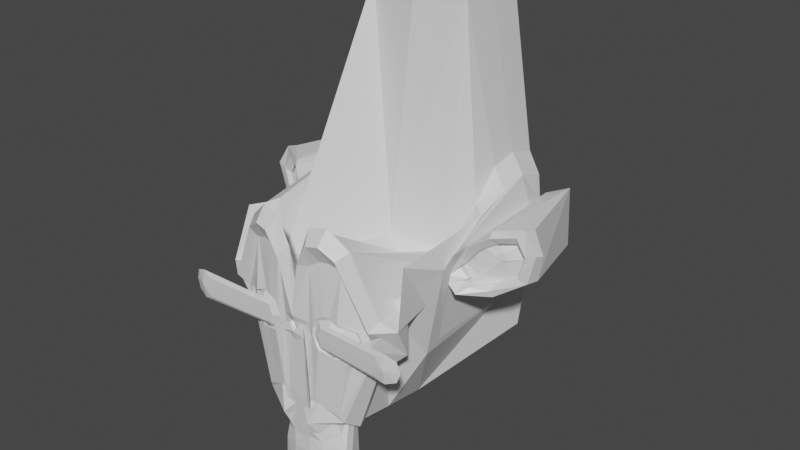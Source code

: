 # Source: Atividade03.blend  (saved by Blender 3.2.14; exported with 4.5.12 LTS)
import bpy
from mathutils import Matrix  # noqa: F401  (used for matrix-valued properties, if any)

bpy.ops.wm.read_factory_settings(use_empty=True)
scene = bpy.context.scene
scene.name = 'Scene'

# ---- collections
col_collection = bpy.data.collections.new('Collection'); scene.collection.children.link(col_collection)

# ---- materials (node trees are filled in below, after node groups)
mat_material = bpy.data.materials.new('Material')
mat_material.alpha_threshold = 0.0
mat_material.use_transparent_shadow = False
mat_material.line_color = (0.0, 0.0, 0.0, 1.0)

# ---- material node trees
mat_material.use_nodes = True; mat_material.node_tree.nodes.clear()
_N = mat_material.node_tree.nodes; _L = mat_material.node_tree.links
n0 = _N.new('ShaderNodeOutputMaterial'); n0.name = 'Material Output'; n0.location = (300, 300)
n1 = _N.new('ShaderNodeBsdfPrincipled'); n1.name = 'Principled BSDF'; n1.location = (10, 300)
n1.distribution = 'GGX'
n1.subsurface_method = 'RANDOM_WALK_SKIN'
n1.inputs[2].default_value = 0.4
n1.inputs[3].default_value = 1.45
n1.inputs[27].default_value = (0.0, 0.0, 0.0, 1.0)
n1.inputs[28].default_value = 1.0
_L.new(n1.outputs[0], n0.inputs[0])
n0.is_active_output = True

# ---- world
world_world = bpy.data.worlds.new('World'); scene.world = world_world
world_world.use_nodes = True; world_world.node_tree.nodes.clear()
_N = world_world.node_tree.nodes; _L = world_world.node_tree.links
n0 = _N.new('ShaderNodeOutputWorld'); n0.name = 'World Output'; n0.location = (300, 300)
n1 = _N.new('ShaderNodeBackground'); n1.name = 'Background'; n1.location = (10, 300)
n1.inputs[0].default_value = (0.05088, 0.05088, 0.05088, 1.0)
_L.new(n1.outputs[0], n0.inputs[0])
n0.is_active_output = True
world_world.color = (0.05088, 0.05088, 0.05088)
world_world.use_sun_shadow = False
world_world.sun_shadow_jitter_overblur = 0.0

# ---- meshes
me_suzanne = bpy.data.meshes.new('Suzanne')
me_suzanne.from_pydata([(0.4375, -0.7656, 0.1641), (-0.4375, -0.7656, 0.1641), (0.5, -0.6875, 0.09375), (-0.5, -0.6875, 0.09375), (0.5469, -0.5781, 0.05469), (-0.5469, -0.5781, 0.05469), (0.3516, -0.6172, -0.02344), (-0.3516, -0.6172, -0.02344), (0.3516, -0.7188, 0.03125), (-0.3516, -0.7188, 0.03125), (0.3516, -0.7812, 0.1328), (-0.3516, -0.7812, 0.1328), (0.2734, -0.7969, 0.1641), (-0.2734, -0.7969, 0.1641), (0.2031, -0.7422, 0.09375), (-0.2031, -0.7422, 0.09375), (0.1562, -0.6484, 0.05469), (-0.1562, -0.6484, 0.05469), (0.07812, -0.6562, 0.2422), (-0.07812, -0.6562, 0.2422), (0.1406, -0.7422, 0.2422), (-0.1406, -0.7422, 0.2422), (0.2422, -0.7969, 0.2422), (-0.2422, -0.7969, 0.2422), (0.2734, -0.7969, 0.3281), (-0.2734, -0.7969, 0.3281), (0.2031, -0.7422, 0.3906), (-0.2031, -0.7422, 0.3906), (0.1562, -0.6484, 0.4375), (-0.1562, -0.6484, 0.4375), (0.3516, -0.6172, 0.5156), (-0.3516, -0.6172, 0.5156), (0.3516, -0.7188, 0.4531), (-0.3516, -0.7188, 0.4531), (0.3516, -0.7812, 0.3594), (-0.3516, -0.7812, 0.3594), (0.4375, -0.7656, 0.3281), (-0.4375, -0.7656, 0.3281), (0.5, -0.6875, 0.3906), (-0.5, -0.6875, 0.3906), (0.5469, -0.5781, 0.4375), (-0.5469, -0.5781, 0.4375), (0.625, -0.5625, 0.2422), (-0.625, -0.5625, 0.2422), (0.5625, -0.6719, 0.2422), (-0.5625, -0.6719, 0.2422), (0.4688, -0.7578, 0.2422), (-0.4688, -0.7578, 0.2422), (1.033, -0.7734, 0.2422), (-1.131, -0.7734, 0.2422), (1.002, -0.7812, 0.3359), (-1.1, -0.7812, 0.3359), (0.9084, -0.8047, 0.375), (-1.006, -0.8047, 0.375), (0.8225, -0.8203, 0.3359), (-0.9202, -0.8203, 0.3359), (0.7834, -0.8203, 0.2422), (-0.8812, -0.8203, 0.2422), (0.8225, -0.8203, 0.1562), (-0.9202, -0.8203, 0.1562), (0.9084, -0.8281, 0.2422), (-1.006, -0.8281, 0.2422), (0.9084, -0.8047, 0.1172), (-1.006, -0.8047, 0.1172), (1.002, -0.7812, 0.1562), (-1.1, -0.7812, 0.1562), (0.0, -0.7422, 0.4297), (0.0, -0.8203, 0.3516), (0.0, -0.759, -1.174), (0.0, -0.7904, -0.4092), (0.0, -0.7814, 0.2177), (0.0, -0.7433, -1.268), (0.0, -0.6016, 0.4062), (0.0, 0.3478, 0.5703), (0.0, 1.465, 2.616), (0.0, 1.77, 0.5625), (0.0, 1.746, 0.07031), (0.0, 0.3516, -0.3828), (0.2031, -0.5871, -0.6816), (-0.2031, -0.5871, -0.6816), (0.3125, -0.5949, -0.9316), (-0.3125, -0.5949, -0.9316), (0.3516, -0.5949, -1.189), (-0.3516, -0.5949, -1.189), (0.3672, -0.5558, -1.385), (-0.3672, -0.5558, -1.385), (0.3281, -0.548, -1.439), (-0.3281, -0.548, -1.439), (0.1797, -0.5793, -1.463), (-0.1797, -0.5793, -1.463), (0.0, -0.6027, -1.479), (0.4375, -0.5558, -0.6348), (-0.4375, -0.5558, -0.6348), (0.6328, -0.5391, -0.03906), (-0.6328, -0.5391, -0.03906), (0.8281, -0.4453, 0.1484), (-0.8281, -0.4453, 0.1484), (0.8594, -0.5938, 0.4297), (-0.8594, -0.5938, 0.4297), (0.7109, -0.625, 0.4844), (-0.7109, -0.625, 0.4844), (0.4922, -0.6875, 1.001), (-0.4922, -0.6875, 1.001), (0.3203, -0.7344, 1.157), (-0.3203, -0.7344, 1.157), (0.1562, -0.7578, 1.118), (-0.1562, -0.7578, 1.118), (0.0625, -0.75, 0.8918), (-0.0625, -0.75, 0.8918), (0.1641, -0.7734, 0.8137), (-0.1641, -0.7734, 0.8137), (0.125, -0.7656, 0.3047), (-0.125, -0.7656, 0.3047), (0.2031, -0.7668, -0.4004), (-0.2031, -0.7668, -0.4004), (0.375, -0.7277, -0.4785), (-0.375, -0.7277, -0.4785), (0.4922, -0.6719, 0.0625), (-0.4922, -0.6719, 0.0625), (0.625, -0.6484, 0.1875), (-0.625, -0.6484, 0.1875), (0.6406, -0.6484, 0.2969), (-0.6406, -0.6484, 0.2969), (0.6016, -0.6641, 0.375), (-0.6016, -0.6641, 0.375), (0.4297, -0.7188, 0.8371), (-0.4297, -0.7188, 0.8371), (0.25, -0.7578, 0.8683), (-0.25, -0.7578, 0.8683), (0.0, -0.759, -1.26), (0.1094, -0.759, -1.213), (-0.1094, -0.759, -1.213), (0.1172, -0.7355, -1.33), (-0.1172, -0.7355, -1.33), (0.0625, -0.7199, -1.377), (-0.0625, -0.7199, -1.377), (0.0, -0.7121, -1.385), (0.0, -0.7345, 0.2099), (0.0, -0.7513, -0.2296), (0.1016, -0.7668, -0.6426), (-0.1016, -0.7668, -0.6426), (0.125, -0.7746, -0.7207), (-0.125, -0.7746, -0.7207), (0.08594, -0.7668, -0.7832), (-0.08594, -0.7668, -0.7832), (0.3984, -0.6965, -0.541), (-0.3984, -0.6965, -0.541), (0.6172, -0.625, 0.05469), (-0.6172, -0.625, 0.05469), (0.7266, -0.6016, 0.2031), (-0.7266, -0.6016, 0.2031), (0.7422, -0.6562, 0.375), (-0.7422, -0.6562, 0.375), (0.6875, -0.7266, 0.4141), (-0.6875, -0.7266, 0.4141), (0.4375, -0.7969, 0.9465), (-0.4375, -0.7969, 0.9465), (0.3125, -0.8359, 1.04), (-0.3125, -0.8359, 1.04), (0.2031, -0.8516, 1.017), (-0.2031, -0.8516, 1.017), (0.1016, -0.8438, 0.8293), (-0.1016, -0.8438, 0.8293), (0.125, -0.8371, -0.5957), (-0.125, -0.8371, -0.5957), (0.2109, -0.7355, -0.9395), (-0.2109, -0.7355, -0.9395), (0.25, -0.7121, -1.197), (-0.25, -0.7121, -1.197), (0.2656, -0.6886, -1.314), (-0.2656, -0.6886, -1.314), (0.2344, -0.6574, -1.408), (-0.2344, -0.6574, -1.408), (0.1641, -0.6574, -1.424), (-0.1641, -0.6574, -1.424), (-0.0007477, -0.6652, -1.439), (0.0, -0.7511, -0.4473), (0.0, -0.7656, 0.2109), (0.3281, -0.7422, 0.8762), (-0.3281, -0.7422, 0.8762), (0.1641, -0.7746, -0.3535), (-0.1641, -0.7746, -0.3535), (0.1328, -0.7578, 0.2109), (-0.1328, -0.7578, 0.2109), (0.1172, -0.759, -1.182), (-0.1172, -0.759, -1.182), (0.07812, -0.7746, -0.9395), (-0.07812, -0.7746, -0.9395), (0.0, -0.7746, -0.9395), (0.0, -0.7668, -0.8223), (0.09375, -0.7904, -0.3624), (-0.09375, -0.7904, -0.3624), (0.1328, -0.806, -0.3155), (-0.1328, -0.806, -0.3155), (0.1094, -0.7904, -0.2217), (-0.1094, -0.7904, -0.2217), (0.03906, -0.7658, 0.2802), (-0.03906, -0.7658, 0.2802), (0.0, -0.8127, 0.2021), (0.04688, -0.797, 0.2568), (-0.04688, -0.797, 0.2568), (0.09375, -0.797, 0.249), (-0.09375, -0.797, 0.249), (0.1094, -0.8127, 0.1787), (-0.1094, -0.8127, 0.1787), (0.07812, -0.7892, 0.1552), (-0.07812, -0.7892, 0.1552), (0.0, -0.7892, 0.1162), (0.2578, -0.5793, -0.8066), (-0.2578, -0.5793, -0.8066), (0.1641, -0.7355, -0.7363), (-0.1641, -0.7355, -0.7363), (0.1797, -0.7355, -0.8066), (-0.1797, -0.7355, -0.8066), (0.2344, -0.5793, -0.7441), (-0.2344, -0.5793, -0.7441), (0.0, -0.7121, -1.369), (0.04688, -0.7121, -1.361), (-0.04688, -0.7121, -1.361), (0.09375, -0.7355, -1.314), (-0.09375, -0.7355, -1.314), (0.09375, -0.7511, -1.236), (-0.09375, -0.7511, -1.236), (0.0, -0.6808, -1.275), (0.09375, -0.6886, -1.244), (-0.09375, -0.6886, -1.244), (0.09375, -0.6652, -1.307), (-0.09375, -0.6652, -1.307), (0.04688, -0.6574, -1.346), (-0.04688, -0.6574, -1.346), (0.0, -0.6574, -1.354), (0.1719, -0.7812, 0.2188), (-0.1719, -0.7812, 0.2188), (0.1875, -0.7734, 0.1562), (-0.1875, -0.7734, 0.1562), (0.3359, -0.7578, 0.4297), (-0.3359, -0.7578, 0.4297), (0.2734, -0.7734, 0.4219), (-0.2734, -0.7734, 0.4219), (0.4219, -0.7734, 0.3984), (-0.4219, -0.7734, 0.3984), (0.5625, -0.6953, 0.3516), (-0.5625, -0.6953, 0.3516), (0.5859, -0.6875, 0.2891), (-0.5859, -0.6875, 0.2891), (0.5781, -0.6797, 0.1953), (-0.5781, -0.6797, 0.1953), (0.4766, -0.7188, 0.1016), (-0.4766, -0.7188, 0.1016), (0.375, -0.7422, 0.0625), (-0.375, -0.7422, 0.0625), (0.2266, -0.7812, 0.1094), (-0.2266, -0.7812, 0.1094), (0.1797, -0.7812, 0.2969), (-0.1797, -0.7812, 0.2969), (0.2109, -0.7812, 0.375), (-0.2109, -0.7812, 0.375), (0.2344, -0.7578, 0.3594), (-0.2344, -0.7578, 0.3594), (0.1953, -0.7578, 0.2969), (-0.1953, -0.7578, 0.2969), (0.2422, -0.7578, 0.125), (-0.2422, -0.7578, 0.125), (0.375, -0.7266, 0.08594), (-0.375, -0.7266, 0.08594), (0.4609, -0.7031, 0.1172), (-0.4609, -0.7031, 0.1172), (0.5469, -0.6719, 0.2109), (-0.5469, -0.6719, 0.2109), (0.5547, -0.6719, 0.2812), (-0.5547, -0.6719, 0.2812), (0.5312, -0.6797, 0.3359), (-0.5312, -0.6797, 0.3359), (0.4141, -0.75, 0.3906), (-0.4141, -0.75, 0.3906), (0.2812, -0.7656, 0.3984), (-0.2812, -0.7656, 0.3984), (0.3359, -0.75, 0.4062), (-0.3359, -0.75, 0.4062), (0.2031, -0.75, 0.1719), (-0.2031, -0.75, 0.1719), (0.1953, -0.75, 0.2266), (-0.1953, -0.75, 0.2266), (0.1094, 0.3088, 0.4609), (-0.1094, -0.6094, 0.4609), (0.1953, -0.6172, 0.6641), (-0.1953, -0.6172, 0.6641), (0.3359, -0.5938, 0.6875), (-0.3359, -0.5938, 0.6875), (0.4844, 0.3634, 0.5547), (-0.4844, -0.5547, 0.5547), (0.6797, 0.4259, 0.4531), (-0.6797, -0.4922, 0.4531), (0.7969, -0.4609, 0.885), (-0.7969, -0.4609, 0.8938), (0.7734, -0.375, 0.6428), (-0.7734, -0.375, 0.6517), (0.6016, -0.4141, 0.4787), (-0.6016, -0.4141, 0.4876), (0.4375, -0.4933, -0.5879), (-0.4375, -0.4933, -0.5879), (0.0, 0.6291, 2.616), (0.0, 0.9963, 2.702), (0.0, 0.6719, -0.1953), (0.0, -0.1875, -0.4609), (0.0, -0.4609, -0.9766), (0.0, -0.3438, -0.8047), (0.0, -0.3203, -0.5703), (0.0, -0.2812, -0.4844), (0.8516, -0.05469, 0.7131), (-0.8516, -0.05469, 0.722), (0.8594, 0.04688, 0.7991), (-0.8594, 0.04688, 0.8079), (0.7734, 1.356, 0.7444), (-0.7734, 1.356, 0.7532), (0.4609, 1.621, 0.4375), (-0.4609, 1.621, 0.4375), (0.7344, -0.09489, -0.06228), (-0.7344, -0.07031, 0.4407), (0.5938, 1.058, -0.1404), (-0.5938, 0.1641, 0.3626), (0.6406, 1.323, -0.502), (-0.6406, 1.348, 0.4798), (0.3359, 1.582, 0.05469), (-0.3359, 1.582, 0.05469), (0.2344, -0.4062, -0.3516), (-0.2344, -0.4308, -0.8457), (0.1797, -0.2578, -0.4141), (-0.1797, -0.2578, -0.4141), (0.2891, -0.4074, -1.205), (-0.2891, -0.4074, -1.205), (0.25, -0.3906, -0.5), (-0.25, -0.4152, -0.9941), (0.3281, -0.423, -1.408), (-0.3281, -0.3984, -0.9141), (0.1406, -0.3672, -0.7578), (-0.1406, -0.3672, -0.7578), (0.125, -0.3594, -0.5391), (-0.125, -0.3594, -0.5391), (0.1641, -0.4621, -1.439), (-0.1641, -0.4375, -0.9453), (0.2188, -0.4543, -0.7754), (-0.2188, -0.4543, -0.7754), (0.2109, -0.4933, -0.7207), (-0.2109, -0.4933, -0.7207), (0.2031, -0.5246, -0.666), (-0.2031, -0.5246, -0.666), (0.2109, -0.1886, -0.8848), (-0.2109, -0.1886, -0.8848), (0.2969, 0.241, -0.8066), (-0.2969, 0.241, -0.8066), (0.3438, 0.5391, -0.1484), (-0.3438, 0.5391, -0.1484), (0.4531, 1.301, 2.584), (-0.4531, 1.301, 2.584), (0.4531, 0.9884, 2.647), (-0.4531, 0.9884, 2.647), (0.4531, 0.6838, 2.569), (-0.4531, 0.6838, 2.569), (0.4609, 0.4884, 0.5234), (-0.4609, -0.4297, 0.5234), (0.7266, 0.5822, 0.885), (-0.7266, -0.3359, 0.8938), (0.6328, 0.6369, 0.9319), (-0.6328, -0.2812, 0.9407), (0.6406, 0.8634, 1.182), (-0.6406, 0.8634, 1.191), (0.7969, 0.7931, 1.041), (-0.7969, 0.7931, 1.05), (0.7969, 1.035, 1.096), (-0.7969, 1.035, 1.105), (0.6406, 1.113, 1.229), (-0.6406, 1.113, 1.238), (0.6406, 1.363, 1.158), (-0.6406, 1.363, 1.167), (0.7969, 1.278, 1.018), (-0.7969, 1.278, 1.027), (0.6172, 1.504, 0.3281), (-0.6172, 1.504, 0.3281), (0.4844, 1.44, -0.4707), (-0.4844, 1.465, 0.02344), (0.8203, 1.121, 0.8069), (-0.8203, 1.121, 0.8157), (0.4062, -0.173, -0.666), (-0.4062, -0.173, -0.666), (0.4297, 0.1864, -0.6895), (-0.4297, 0.1864, -0.6895), (0.8906, 1.153, 0.885), (-0.8906, 1.153, 0.8938), (0.7734, 1.043, 0.3381), (-0.7734, 0.125, 0.347), (1.039, 0.3281, 0.3772), (-1.039, 0.3281, 0.386), (1.281, 0.4297, 0.5334), (-1.281, 0.4297, 0.5423), (1.352, 0.4219, 0.7991), (-1.352, 0.4219, 0.8079), (1.234, 0.4219, 0.9866), (-1.234, 0.4219, 0.9954), (1.023, 0.3125, 0.9553), (-1.023, 0.3125, 0.9642), (1.016, 0.2891, 0.8928), (-1.016, 0.2891, 0.9017), (1.188, 0.3906, 0.9162), (-1.188, 0.3906, 0.9251), (1.266, 0.4062, 0.7678), (-1.266, 0.4062, 0.7767), (1.211, 0.4062, 0.5569), (-1.211, 0.4062, 0.5657), (1.031, 0.3047, 0.4397), (-1.031, 0.3047, 0.4485), (0.8281, 0.1328, 0.4084), (-0.8281, 0.1328, 0.4173), (0.9219, 0.2188, 0.8381), (-0.9219, 0.2188, 0.847), (0.9453, 0.2891, 0.7834), (-0.9453, 0.2891, 0.7923), (0.8828, 0.2109, 0.4553), (-0.8828, 0.2109, 0.4642), (1.039, 0.3672, 0.4787), (-1.039, 0.3672, 0.4876), (1.188, 0.4453, 0.5725), (-1.188, 0.4453, 0.5813), (1.234, 0.4453, 0.7287), (-1.234, 0.4453, 0.7376), (1.172, 0.4375, 0.8381), (-1.172, 0.4375, 0.847), (1.023, 0.3594, 0.8225), (-1.023, 0.3594, 0.8313), (0.8438, 0.2109, 0.7678), (-0.8438, 0.2109, 0.7767), (0.8359, 0.2734, 0.6506), (-0.8359, 0.2734, 0.6595), (0.7578, 0.2734, 0.5725), (-0.7578, 0.2734, 0.5813), (0.8203, 0.2734, 0.5647), (-0.8203, 0.2734, 0.5735), (0.8438, 0.2734, 0.4944), (-0.8438, 0.2734, 0.5032), (0.8125, 0.2734, 0.4631), (-0.8125, 0.2734, 0.472), (0.7266, 0.07031, 0.0), (-0.7266, 0.07031, 0.4876), (0.7188, 0.1719, 0.4553), (-0.7188, 0.1719, 0.4642), (0.7188, 0.1875, 0.5178), (-0.7188, 0.1875, 0.5267), (0.7969, 0.2109, 0.6819), (-0.7969, 0.2109, 0.6907), (0.8906, 0.2656, 0.7209), (-0.8906, 0.2656, 0.7298), (0.8906, 0.3203, 0.7131), (-0.8906, 0.3203, 0.722), (0.8125, 0.3203, 0.4631), (-0.8125, 0.3203, 0.472), (0.8516, 0.3203, 0.4944), (-0.8516, 0.3203, 0.5032), (0.8281, 0.3203, 0.5569), (-0.8281, 0.3203, 0.5657), (0.7656, 0.3203, 0.5725), (-0.7656, 0.3203, 0.5813), (0.8438, 0.3203, 0.6506), (-0.8438, 0.3203, 0.6595), (1.039, 0.4141, 0.8069), (-1.039, 0.4141, 0.8157), (1.188, 0.4844, 0.8225), (-1.188, 0.4844, 0.8313), (1.258, 0.4922, 0.7209), (-1.258, 0.4922, 0.7298), (1.211, 0.4844, 0.5647), (-1.211, 0.4844, 0.5735), (1.047, 0.4219, 0.4787), (-1.047, 0.4219, 0.4876), (0.8828, 0.2656, 0.4631), (-0.8828, 0.2656, 0.472), (0.9531, 0.3438, 0.7678), (-0.9531, 0.3438, 0.7767), (0.8906, 0.3281, 0.5881), (-0.8906, 0.3281, 0.597), (0.9375, 0.3359, 0.5412), (-0.9375, 0.3359, 0.5501), (1.0, 0.3672, 0.6037), (-1.0, 0.3672, 0.6126), (0.9609, 0.3516, 0.6506), (-0.9609, 0.3516, 0.6595), (1.016, 0.375, 0.7131), (-1.016, 0.375, 0.722), (1.055, 0.3828, 0.6662), (-1.055, 0.3828, 0.6751), (1.109, 0.3906, 0.6897), (-1.109, 0.3906, 0.6985), (1.086, 0.3906, 0.7522), (-1.086, 0.3906, 0.761), (1.023, 1.403, 0.9162), (-1.023, 1.403, 0.9251), (1.25, 0.5469, 0.9475), (-1.25, 0.5469, 0.9563), (1.367, 0.5, 0.7756), (-1.367, 0.5, 0.7845), (1.312, 0.5312, 0.5334), (-1.312, 0.5312, 0.5423), (1.039, 1.41, 0.3928), (-1.039, 1.41, 0.4017), (0.7891, 1.246, 0.3537), (-0.7891, 1.246, 0.3626), (0.8594, 1.301, 0.8616), (-0.8594, 1.301, 0.8704)], [], [(46, 0, 2, 44), (3, 1, 47, 45), (44, 2, 4, 42), (5, 3, 45, 43), (2, 8, 6, 4), (7, 9, 3, 5), (0, 10, 8, 2), (9, 11, 1, 3), (10, 12, 14, 8), (15, 13, 11, 9), (8, 14, 16, 6), (17, 15, 9, 7), (14, 20, 18, 16), (19, 21, 15, 17), (12, 22, 20, 14), (21, 23, 13, 15), (22, 24, 26, 20), (27, 25, 23, 21), (20, 26, 28, 18), (29, 27, 21, 19), (26, 32, 30, 28), (31, 33, 27, 29), (24, 34, 32, 26), (33, 35, 25, 27), (34, 36, 38, 32), (39, 37, 35, 33), (32, 38, 40, 30), (41, 39, 33, 31), (38, 44, 42, 40), (43, 45, 39, 41), (36, 46, 44, 38), (45, 47, 37, 39), (46, 36, 50, 48), (51, 37, 47, 49), (36, 34, 52, 50), (53, 35, 37, 51), (34, 24, 54, 52), (55, 25, 35, 53), (24, 22, 56, 54), (57, 23, 25, 55), (22, 12, 58, 56), (59, 13, 23, 57), (12, 10, 62, 58), (63, 11, 13, 59), (10, 0, 64, 62), (65, 1, 11, 63), (0, 46, 48, 64), (49, 47, 1, 65), (60, 64, 48), (49, 65, 61), (62, 64, 60), (61, 65, 63), (60, 58, 62), (63, 59, 61), (60, 56, 58), (59, 57, 61), (60, 54, 56), (57, 55, 61), (60, 52, 54), (55, 53, 61), (60, 50, 52), (53, 51, 61), (60, 48, 50), (51, 49, 61), (88, 173, 175, 90), (175, 174, 89, 90), (86, 171, 173, 88), (174, 172, 87, 89), (84, 169, 171, 86), (172, 170, 85, 87), (82, 167, 169, 84), (170, 168, 83, 85), (80, 165, 167, 82), (168, 166, 81, 83), (78, 91, 145, 163), (146, 92, 79, 164), (91, 93, 147, 145), (148, 94, 92, 146), (93, 95, 149, 147), (150, 96, 94, 148), (95, 97, 151, 149), (152, 98, 96, 150), (97, 99, 153, 151), (154, 100, 98, 152), (99, 101, 155, 153), (156, 102, 100, 154), (101, 103, 157, 155), (158, 104, 102, 156), (103, 105, 159, 157), (160, 106, 104, 158), (105, 107, 161, 159), (162, 108, 106, 160), (107, 66, 67, 161), (67, 66, 108, 162), (109, 127, 159, 161), (160, 128, 110, 162), (127, 178, 157, 159), (158, 179, 128, 160), (125, 155, 157, 178), (158, 156, 126, 179), (123, 153, 155, 125), (156, 154, 124, 126), (121, 151, 153, 123), (154, 152, 122, 124), (119, 149, 151, 121), (152, 150, 120, 122), (117, 147, 149, 119), (150, 148, 118, 120), (115, 145, 147, 117), (148, 146, 116, 118), (113, 163, 145, 115), (146, 164, 114, 116), (113, 180, 176, 163), (176, 181, 114, 164), (109, 161, 67, 111), (67, 162, 110, 112), (111, 67, 177, 182), (177, 67, 112, 183), (176, 180, 182, 177), (183, 181, 176, 177), (134, 136, 175, 173), (175, 136, 135, 174), (132, 134, 173, 171), (174, 135, 133, 172), (130, 132, 171, 169), (172, 133, 131, 170), (165, 186, 184, 167), (185, 187, 166, 168), (130, 169, 167, 184), (168, 170, 131, 185), (143, 189, 188, 186), (188, 189, 144, 187), (184, 186, 188, 68), (188, 187, 185, 68), (129, 130, 184, 68), (185, 131, 129, 68), (141, 192, 190, 143), (191, 193, 142, 144), (139, 194, 192, 141), (193, 195, 140, 142), (138, 196, 194, 139), (195, 197, 138, 140), (137, 70, 196, 138), (197, 70, 137, 138), (189, 143, 190, 69), (191, 144, 189, 69), (69, 190, 205, 207), (206, 191, 69, 207), (70, 198, 199, 196), (200, 198, 70, 197), (196, 199, 201, 194), (202, 200, 197, 195), (194, 201, 203, 192), (204, 202, 195, 193), (192, 203, 205, 190), (206, 204, 193, 191), (198, 203, 201, 199), (202, 204, 198, 200), (198, 207, 205, 203), (206, 207, 198, 204), (138, 139, 163, 176), (164, 140, 138, 176), (139, 141, 210, 163), (211, 142, 140, 164), (141, 143, 212, 210), (213, 144, 142, 211), (143, 186, 165, 212), (166, 187, 144, 213), (80, 208, 212, 165), (213, 209, 81, 166), (208, 214, 210, 212), (211, 215, 209, 213), (78, 163, 210, 214), (211, 164, 79, 215), (130, 129, 71, 221), (71, 129, 131, 222), (132, 130, 221, 219), (222, 131, 133, 220), (134, 132, 219, 217), (220, 133, 135, 218), (136, 134, 217, 216), (218, 135, 136, 216), (216, 217, 228, 230), (229, 218, 216, 230), (217, 219, 226, 228), (227, 220, 218, 229), (219, 221, 224, 226), (225, 222, 220, 227), (221, 71, 223, 224), (223, 71, 222, 225), (223, 230, 228, 224), (229, 230, 223, 225), (224, 228, 226), (227, 229, 225), (182, 180, 233, 231), (234, 181, 183, 232), (111, 182, 231, 253), (232, 183, 112, 254), (109, 111, 253, 255), (254, 112, 110, 256), (180, 113, 251, 233), (252, 114, 181, 234), (113, 115, 249, 251), (250, 116, 114, 252), (115, 117, 247, 249), (248, 118, 116, 250), (117, 119, 245, 247), (246, 120, 118, 248), (119, 121, 243, 245), (244, 122, 120, 246), (121, 123, 241, 243), (242, 124, 122, 244), (123, 125, 239, 241), (240, 126, 124, 242), (125, 178, 235, 239), (236, 179, 126, 240), (178, 127, 237, 235), (238, 128, 179, 236), (127, 109, 255, 237), (256, 110, 128, 238), (237, 255, 257, 275), (258, 256, 238, 276), (235, 237, 275, 277), (276, 238, 236, 278), (239, 235, 277, 273), (278, 236, 240, 274), (241, 239, 273, 271), (274, 240, 242, 272), (243, 241, 271, 269), (272, 242, 244, 270), (245, 243, 269, 267), (270, 244, 246, 268), (247, 245, 267, 265), (268, 246, 248, 266), (249, 247, 265, 263), (266, 248, 250, 264), (251, 249, 263, 261), (264, 250, 252, 262), (233, 251, 261, 279), (262, 252, 234, 280), (255, 253, 259, 257), (260, 254, 256, 258), (253, 231, 281, 259), (282, 232, 254, 260), (231, 233, 279, 281), (280, 234, 232, 282), (66, 107, 283, 72), (284, 108, 66, 72), (107, 105, 285, 283), (286, 106, 108, 284), (105, 103, 287, 285), (288, 104, 106, 286), (103, 101, 289, 287), (290, 102, 104, 288), (101, 99, 291, 289), (292, 100, 102, 290), (99, 97, 293, 291), (294, 98, 100, 292), (97, 95, 295, 293), (296, 96, 98, 294), (95, 93, 297, 295), (298, 94, 96, 296), (93, 91, 299, 297), (300, 92, 94, 298), (307, 308, 327, 337), (328, 308, 307, 338), (306, 307, 337, 335), (338, 307, 306, 336), (305, 306, 335, 339), (336, 306, 305, 340), (88, 90, 305, 339), (305, 90, 89, 340), (86, 88, 339, 333), (340, 89, 87, 334), (84, 86, 333, 329), (334, 87, 85, 330), (82, 84, 329, 331), (330, 85, 83, 332), (329, 335, 337, 331), (338, 336, 330, 332), (329, 333, 339, 335), (340, 334, 330, 336), (325, 331, 337, 327), (338, 332, 326, 328), (80, 82, 331, 325), (332, 83, 81, 326), (208, 341, 343, 214), (344, 342, 209, 215), (80, 325, 341, 208), (342, 326, 81, 209), (78, 214, 343, 345), (344, 215, 79, 346), (78, 345, 299, 91), (300, 346, 79, 92), (76, 323, 351, 303), (352, 324, 76, 303), (303, 351, 349, 77), (350, 352, 303, 77), (77, 349, 347, 304), (348, 350, 77, 304), (304, 347, 327, 308), (328, 348, 304, 308), (325, 327, 347, 341), (348, 328, 326, 342), (295, 297, 317, 309), (318, 298, 296, 310), (75, 315, 323, 76), (324, 316, 75, 76), (301, 357, 355, 302), (356, 358, 301, 302), (302, 355, 353, 74), (354, 356, 302, 74), (74, 353, 315, 75), (316, 354, 74, 75), (291, 293, 361, 363), (362, 294, 292, 364), (363, 361, 367, 365), (368, 362, 364, 366), (365, 367, 369, 371), (370, 368, 366, 372), (371, 369, 375, 373), (376, 370, 372, 374), (313, 377, 373, 375), (374, 378, 314, 376), (315, 353, 373, 377), (374, 354, 316, 378), (353, 355, 371, 373), (372, 356, 354, 374), (355, 357, 365, 371), (366, 358, 356, 372), (357, 359, 363, 365), (364, 360, 358, 366), (289, 291, 363, 359), (364, 292, 290, 360), (73, 359, 357, 301), (358, 360, 73, 301), (283, 285, 287, 289), (288, 286, 284, 290), (283, 289, 359, 73), (360, 290, 284, 73), (72, 283, 73), (73, 284, 72), (293, 295, 309, 361), (310, 296, 294, 362), (309, 311, 367, 361), (368, 312, 310, 362), (311, 381, 369, 367), (370, 382, 312, 368), (313, 375, 369, 381), (370, 376, 314, 382), (347, 349, 385, 383), (386, 350, 348, 384), (317, 383, 385, 319), (386, 384, 318, 320), (297, 299, 383, 317), (384, 300, 298, 318), (299, 343, 341, 383), (342, 344, 300, 384), (341, 347, 383), (384, 348, 342), (299, 345, 343), (344, 346, 300), (313, 321, 379, 377), (380, 322, 314, 378), (315, 377, 379, 323), (380, 378, 316, 324), (319, 385, 379, 321), (380, 386, 320, 322), (349, 351, 379, 385), (380, 352, 350, 386), (323, 379, 351), (352, 380, 324), (399, 387, 413, 401), (414, 388, 400, 402), (399, 401, 403, 397), (404, 402, 400, 398), (397, 403, 405, 395), (406, 404, 398, 396), (395, 405, 407, 393), (408, 406, 396, 394), (393, 407, 409, 391), (410, 408, 394, 392), (391, 409, 411, 389), (412, 410, 392, 390), (409, 419, 417, 411), (418, 420, 410, 412), (407, 421, 419, 409), (420, 422, 408, 410), (405, 423, 421, 407), (422, 424, 406, 408), (403, 425, 423, 405), (424, 426, 404, 406), (401, 427, 425, 403), (426, 428, 402, 404), (401, 413, 415, 427), (416, 414, 402, 428), (317, 319, 443, 441), (444, 320, 318, 442), (319, 389, 411, 443), (412, 390, 320, 444), (309, 317, 441, 311), (442, 318, 310, 312), (381, 429, 413, 387), (414, 430, 382, 388), (411, 417, 439, 443), (440, 418, 412, 444), (437, 445, 443, 439), (444, 446, 438, 440), (433, 445, 437, 435), (438, 446, 434, 436), (431, 447, 445, 433), (446, 448, 432, 434), (429, 447, 431, 449), (432, 448, 430, 450), (413, 429, 449, 415), (450, 430, 414, 416), (311, 447, 429, 381), (430, 448, 312, 382), (311, 441, 445, 447), (446, 442, 312, 448), (441, 443, 445), (446, 444, 442), (415, 449, 451, 475), (452, 450, 416, 476), (449, 431, 461, 451), (462, 432, 450, 452), (431, 433, 459, 461), (460, 434, 432, 462), (433, 435, 457, 459), (458, 436, 434, 460), (435, 437, 455, 457), (456, 438, 436, 458), (437, 439, 453, 455), (454, 440, 438, 456), (439, 417, 473, 453), (474, 418, 440, 454), (427, 415, 475, 463), (476, 416, 428, 464), (425, 427, 463, 465), (464, 428, 426, 466), (423, 425, 465, 467), (466, 426, 424, 468), (421, 423, 467, 469), (468, 424, 422, 470), (419, 421, 469, 471), (470, 422, 420, 472), (417, 419, 471, 473), (472, 420, 418, 474), (457, 455, 479, 477), (480, 456, 458, 478), (477, 479, 481, 483), (482, 480, 478, 484), (483, 481, 487, 485), (488, 482, 484, 486), (485, 487, 489, 491), (490, 488, 486, 492), (463, 475, 485, 491), (486, 476, 464, 492), (451, 483, 485, 475), (486, 484, 452, 476), (451, 461, 477, 483), (478, 462, 452, 484), (457, 477, 461, 459), (462, 478, 458, 460), (453, 473, 479, 455), (480, 474, 454, 456), (471, 481, 479, 473), (480, 482, 472, 474), (469, 487, 481, 471), (482, 488, 470, 472), (467, 489, 487, 469), (488, 490, 468, 470), (465, 491, 489, 467), (490, 492, 466, 468), (463, 491, 465), (466, 492, 464), (391, 389, 503, 501), (504, 390, 392, 502), (393, 391, 501, 499), (502, 392, 394, 500), (395, 393, 499, 497), (500, 394, 396, 498), (397, 395, 497, 495), (498, 396, 398, 496), (399, 397, 495, 493), (496, 398, 400, 494), (387, 399, 493, 505), (494, 400, 388, 506), (493, 501, 503, 505), (504, 502, 494, 506), (493, 495, 499, 501), (500, 496, 494, 502), (495, 497, 499), (500, 498, 496), (313, 381, 387, 505), (388, 382, 314, 506), (313, 505, 503, 321), (504, 506, 314, 322), (319, 321, 503, 389), (504, 322, 320, 390)])
_uv = me_suzanne.uv_layers.new(name='Mapa UV')
_uv.uv.foreach_set('vector', [0.891, 0.5901, 0.8706, 0.5896, 0.8601, 0.5601, 0.9046, 0.5594, 0.8562, 0.8505, 0.8681, 0.8215, 0.8884, 0.822, 0.9006, 0.8532, 0.9046, 0.5594, 0.8601, 0.5601, 0.853, 0.5216, 0.9202, 0.5245, 0.8475, 0.8887, 0.8562, 0.8505, 0.9006, 0.8532, 0.9147, 0.8887, 0.8601, 0.5601, 0.8289, 0.5908, 0.7985, 0.5695, 0.853, 0.5216, 0.7951, 0.8384, 0.8264, 0.8185, 0.8562, 0.8505, 0.8475, 0.8887, 0.8706, 0.5896, 0.8544, 0.6048, 0.8289, 0.5908, 0.8601, 0.5601, 0.8264, 0.8185, 0.8525, 0.8057, 0.8681, 0.8215, 0.8562, 0.8505, 0.8544, 0.6048, 0.8541, 0.6255, 0.8282, 0.6334, 0.8289, 0.5908, 0.8276, 0.776, 0.8532, 0.785, 0.8525, 0.8057, 0.8264, 0.8185, 0.8289, 0.5908, 0.8282, 0.6334, 0.791, 0.6454, 0.7985, 0.5695, 0.791, 0.7622, 0.8276, 0.776, 0.8264, 0.8185, 0.7951, 0.8384, 0.8282, 0.6334, 0.8552, 0.6685, 0.8424, 0.7025, 0.791, 0.6454, 0.8448, 0.7075, 0.8561, 0.742, 0.8276, 0.776, 0.791, 0.7622, 0.8541, 0.6255, 0.8675, 0.6423, 0.8552, 0.6685, 0.8282, 0.6334, 0.8561, 0.742, 0.8673, 0.7688, 0.8532, 0.785, 0.8276, 0.776, 0.8675, 0.6423, 0.8905, 0.6419, 0.9004, 0.667, 0.8552, 0.6685, 0.9012, 0.7456, 0.8902, 0.7702, 0.8673, 0.7688, 0.8561, 0.742, 0.8552, 0.6685, 0.9004, 0.667, 0.9189, 0.6997, 0.8424, 0.7025, 0.9212, 0.7137, 0.9012, 0.7456, 0.8561, 0.742, 0.8448, 0.7075, 0.9004, 0.667, 0.9319, 0.6368, 0.9684, 0.6453, 0.9189, 0.6997, 0.9682, 0.7702, 0.9314, 0.7771, 0.9012, 0.7456, 0.9212, 0.7137, 0.8905, 0.6419, 0.9059, 0.6279, 0.9319, 0.6368, 0.9004, 0.667, 0.9314, 0.7771, 0.905, 0.7849, 0.8902, 0.7702, 0.9012, 0.7456, 0.9059, 0.6279, 0.9062, 0.6057, 0.9337, 0.593, 0.9319, 0.6368, 0.9312, 0.8209, 0.9044, 0.807, 0.905, 0.7849, 0.9314, 0.7771, 0.9319, 0.6368, 0.9337, 0.593, 0.9684, 0.5738, 0.9684, 0.6453, 0.965, 0.8417, 0.9312, 0.8209, 0.9314, 0.7771, 0.9682, 0.7702, 0.9337, 0.593, 0.9046, 0.5594, 0.9202, 0.5245, 0.9684, 0.5738, 0.9147, 0.8887, 0.9006, 0.8532, 0.9312, 0.8209, 0.965, 0.8417, 0.9062, 0.6057, 0.891, 0.5901, 0.9046, 0.5594, 0.9337, 0.593, 0.9006, 0.8532, 0.8884, 0.822, 0.9044, 0.807, 0.9312, 0.8209, 0.891, 0.5901, 0.9062, 0.6057, 0.9024, 0.6079, 0.8896, 0.5933, 0.9006, 0.8047, 0.9044, 0.807, 0.8884, 0.822, 0.8872, 0.8187, 0.9062, 0.6057, 0.9059, 0.6279, 0.8998, 0.6263, 0.9024, 0.6079, 0.8988, 0.7862, 0.905, 0.7849, 0.9044, 0.807, 0.9006, 0.8047, 0.9059, 0.6279, 0.8905, 0.6419, 0.8878, 0.6365, 0.8998, 0.6263, 0.8874, 0.7754, 0.8902, 0.7702, 0.905, 0.7849, 0.8988, 0.7862, 0.8905, 0.6419, 0.8675, 0.6423, 0.8709, 0.6352, 0.8878, 0.6365, 0.8704, 0.776, 0.8673, 0.7688, 0.8902, 0.7702, 0.8874, 0.7754, 0.8675, 0.6423, 0.8541, 0.6255, 0.8599, 0.6239, 0.8709, 0.6352, 0.8589, 0.7868, 0.8532, 0.785, 0.8673, 0.7688, 0.8704, 0.776, 0.8541, 0.6255, 0.8544, 0.6048, 0.8597, 0.6082, 0.8599, 0.6239, 0.8579, 0.8025, 0.8525, 0.8057, 0.8532, 0.785, 0.8589, 0.7868, 0.8544, 0.6048, 0.8706, 0.5896, 0.8717, 0.594, 0.8597, 0.6082, 0.8693, 0.8172, 0.8681, 0.8215, 0.8525, 0.8057, 0.8579, 0.8025, 0.8706, 0.5896, 0.891, 0.5901, 0.8896, 0.5933, 0.8717, 0.594, 0.8872, 0.8187, 0.8884, 0.822, 0.8681, 0.8215, 0.8693, 0.8172, 0.8794, 0.6165, 0.8717, 0.594, 0.8896, 0.5933, 0.8872, 0.8187, 0.8693, 0.8172, 0.878, 0.7951, 0.8597, 0.6082, 0.8717, 0.594, 0.8794, 0.6165, 0.878, 0.7951, 0.8693, 0.8172, 0.8579, 0.8025, 0.8794, 0.6165, 0.8599, 0.6239, 0.8597, 0.6082, 0.8579, 0.8025, 0.8589, 0.7868, 0.878, 0.7951, 0.8794, 0.6165, 0.8709, 0.6352, 0.8599, 0.6239, 0.8589, 0.7868, 0.8704, 0.776, 0.878, 0.7951, 0.8794, 0.6165, 0.8878, 0.6365, 0.8709, 0.6352, 0.8704, 0.776, 0.8874, 0.7754, 0.878, 0.7951, 0.8794, 0.6165, 0.8998, 0.6263, 0.8878, 0.6365, 0.8874, 0.7754, 0.8988, 0.7862, 0.878, 0.7951, 0.8794, 0.6165, 0.9024, 0.6079, 0.8998, 0.6263, 0.8988, 0.7862, 0.9006, 0.8047, 0.878, 0.7951, 0.8794, 0.6165, 0.8896, 0.5933, 0.9024, 0.6079, 0.9006, 0.8047, 0.8872, 0.8187, 0.878, 0.7951, 0.5394, 0.05591, 0.5359, 0.06351, 0.5191, 0.06164, 0.5188, 0.05298, 0.5191, 0.06164, 0.502, 0.06349, 0.4985, 0.05588, 0.5188, 0.05298, 0.551, 0.05929, 0.5421, 0.06478, 0.5359, 0.06351, 0.5394, 0.05591, 0.502, 0.06349, 0.4957, 0.06474, 0.4869, 0.05923, 0.4985, 0.05588, 0.5542, 0.06302, 0.5456, 0.07351, 0.5421, 0.06478, 0.551, 0.05929, 0.4957, 0.06474, 0.4923, 0.07347, 0.4837, 0.06295, 0.4869, 0.05923, 0.562, 0.07773, 0.5475, 0.08545, 0.5456, 0.07351, 0.5542, 0.06302, 0.4923, 0.07347, 0.4903, 0.08542, 0.4758, 0.07766, 0.4837, 0.06295, 0.58, 0.1099, 0.5544, 0.1222, 0.5475, 0.08545, 0.562, 0.07773, 0.4903, 0.08542, 0.4834, 0.1222, 0.4576, 0.1099, 0.4758, 0.07766, 0.5997, 0.1671, 0.6442, 0.204, 0.6194, 0.2273, 0.5539, 0.2079, 0.4186, 0.229, 0.393, 0.2054, 0.4379, 0.1676, 0.4845, 0.2084, 0.6442, 0.204, 0.6764, 0.2332, 0.6648, 0.2532, 0.6194, 0.2273, 0.3727, 0.2564, 0.3603, 0.2359, 0.393, 0.2054, 0.4186, 0.229, 0.6764, 0.2332, 0.7153, 0.2654, 0.6839, 0.28, 0.6648, 0.2532, 0.3537, 0.2846, 0.3205, 0.2703, 0.3603, 0.2359, 0.3727, 0.2564, 0.7153, 0.2654, 0.7073, 0.3101, 0.6875, 0.3115, 0.6839, 0.28, 0.3512, 0.3174, 0.3307, 0.3169, 0.3205, 0.2703, 0.3537, 0.2846, 0.7073, 0.3101, 0.6974, 0.3327, 0.6768, 0.3239, 0.6875, 0.3115, 0.3627, 0.3297, 0.342, 0.3397, 0.3307, 0.3169, 0.3512, 0.3174, 0.6974, 0.3327, 0.6628, 0.3725, 0.6391, 0.3573, 0.6768, 0.3239, 0.4028, 0.3621, 0.3793, 0.3787, 0.342, 0.3397, 0.3627, 0.3297, 0.6628, 0.3725, 0.6268, 0.3958, 0.6183, 0.3752, 0.6391, 0.3573, 0.4246, 0.3793, 0.4169, 0.4006, 0.3793, 0.3787, 0.4028, 0.3621, 0.6268, 0.3958, 0.6048, 0.3978, 0.6008, 0.3779, 0.6183, 0.3752, 0.4424, 0.3812, 0.4393, 0.4015, 0.4169, 0.4006, 0.4246, 0.3793, 0.6048, 0.3978, 0.5531, 0.3905, 0.5597, 0.357, 0.6008, 0.3779, 0.4829, 0.3585, 0.4909, 0.3919, 0.4393, 0.4015, 0.4424, 0.3812, 0.5531, 0.3905, 0.5219, 0.386, 0.5211, 0.3439, 0.5597, 0.357, 0.5211, 0.3439, 0.5219, 0.386, 0.4909, 0.3919, 0.4829, 0.3585, 0.5773, 0.3402, 0.5998, 0.3448, 0.6008, 0.3779, 0.5597, 0.357, 0.4424, 0.3812, 0.442, 0.3478, 0.4646, 0.3422, 0.4829, 0.3585, 0.5998, 0.3448, 0.6155, 0.342, 0.6183, 0.3752, 0.6008, 0.3779, 0.4246, 0.3793, 0.426, 0.3456, 0.442, 0.3478, 0.4424, 0.3812, 0.6345, 0.3323, 0.6391, 0.3573, 0.6183, 0.3752, 0.6155, 0.342, 0.4246, 0.3793, 0.4028, 0.3621, 0.4064, 0.3365, 0.426, 0.3456, 0.6624, 0.3128, 0.6768, 0.3239, 0.6391, 0.3573, 0.6345, 0.3323, 0.4028, 0.3621, 0.3627, 0.3297, 0.3771, 0.3177, 0.4064, 0.3365, 0.6684, 0.298, 0.6875, 0.3115, 0.6768, 0.3239, 0.6624, 0.3128, 0.3627, 0.3297, 0.3512, 0.3174, 0.3703, 0.3026, 0.3771, 0.3177, 0.6641, 0.2779, 0.6839, 0.28, 0.6875, 0.3115, 0.6684, 0.298, 0.3512, 0.3174, 0.3537, 0.2846, 0.3741, 0.2818, 0.3703, 0.3026, 0.6392, 0.253, 0.6648, 0.2532, 0.6839, 0.28, 0.6641, 0.2779, 0.3537, 0.2846, 0.3727, 0.2564, 0.3989, 0.2556, 0.3741, 0.2818, 0.6138, 0.2467, 0.6194, 0.2273, 0.6648, 0.2532, 0.6392, 0.253, 0.3727, 0.2564, 0.4186, 0.229, 0.4247, 0.2486, 0.3989, 0.2556, 0.5746, 0.2591, 0.5539, 0.2079, 0.6194, 0.2273, 0.6138, 0.2467, 0.4186, 0.229, 0.4845, 0.2084, 0.4647, 0.2603, 0.4247, 0.2486, 0.5746, 0.2591, 0.5677, 0.275, 0.5198, 0.2667, 0.5539, 0.2079, 0.5198, 0.2667, 0.4722, 0.2762, 0.4647, 0.2603, 0.4845, 0.2084, 0.5773, 0.3402, 0.5597, 0.357, 0.5211, 0.3439, 0.5585, 0.3166, 0.5211, 0.3439, 0.4829, 0.3585, 0.4646, 0.3422, 0.4826, 0.3178, 0.5585, 0.3166, 0.5211, 0.3439, 0.5203, 0.2948, 0.5569, 0.2912, 0.5203, 0.2948, 0.5211, 0.3439, 0.4826, 0.3178, 0.4834, 0.2922, 0.5198, 0.2667, 0.5677, 0.275, 0.5569, 0.2912, 0.5203, 0.2948, 0.4834, 0.2922, 0.4722, 0.2762, 0.5198, 0.2667, 0.5203, 0.2948, 0.5262, 0.06923, 0.5189, 0.06743, 0.5191, 0.06164, 0.5359, 0.06351, 0.5191, 0.06164, 0.5189, 0.06743, 0.5117, 0.06921, 0.502, 0.06349, 0.5316, 0.07441, 0.5262, 0.06923, 0.5359, 0.06351, 0.5421, 0.06478, 0.502, 0.06349, 0.5117, 0.06921, 0.5062, 0.07439, 0.4957, 0.06474, 0.531, 0.08743, 0.5316, 0.07441, 0.5421, 0.06478, 0.5456, 0.07351, 0.4957, 0.06474, 0.5062, 0.07439, 0.5068, 0.08742, 0.4923, 0.07347, 0.5544, 0.1222, 0.5321, 0.1278, 0.5327, 0.09116, 0.5475, 0.08545, 0.5051, 0.09115, 0.5058, 0.1278, 0.4834, 0.1222, 0.4903, 0.08542, 0.531, 0.08743, 0.5456, 0.07351, 0.5475, 0.08545, 0.5327, 0.09116, 0.4903, 0.08542, 0.4923, 0.07347, 0.5068, 0.08742, 0.5051, 0.09115, 0.5379, 0.1584, 0.519, 0.1515, 0.5189, 0.1281, 0.5321, 0.1278, 0.5189, 0.1281, 0.519, 0.1515, 0.5, 0.1584, 0.5058, 0.1278, 0.5327, 0.09116, 0.5321, 0.1278, 0.5189, 0.1281, 0.5189, 0.09419, 0.5189, 0.1281, 0.5058, 0.1278, 0.5051, 0.09115, 0.5189, 0.09419, 0.5189, 0.08518, 0.531, 0.08743, 0.5327, 0.09116, 0.5189, 0.09419, 0.5051, 0.09115, 0.5068, 0.08742, 0.5189, 0.08518, 0.5189, 0.09419, 0.5513, 0.1752, 0.5359, 0.1764, 0.5357, 0.1679, 0.5379, 0.1584, 0.5024, 0.168, 0.5021, 0.1765, 0.4868, 0.1754, 0.5, 0.1584, 0.5472, 0.1894, 0.5361, 0.1856, 0.5359, 0.1764, 0.5513, 0.1752, 0.5021, 0.1765, 0.502, 0.1856, 0.491, 0.1896, 0.4868, 0.1754, 0.5193, 0.1951, 0.5288, 0.1918, 0.5361, 0.1856, 0.5472, 0.1894, 0.502, 0.1856, 0.5092, 0.1916, 0.5193, 0.1951, 0.491, 0.1896, 0.5176, 0.1906, 0.5191, 0.1854, 0.5288, 0.1918, 0.5193, 0.1951, 0.5092, 0.1916, 0.5191, 0.1854, 0.5176, 0.1906, 0.5193, 0.1951, 0.519, 0.1515, 0.5379, 0.1584, 0.5357, 0.1679, 0.519, 0.1614, 0.5024, 0.168, 0.5, 0.1584, 0.519, 0.1515, 0.519, 0.1614, 0.519, 0.1614, 0.5357, 0.1679, 0.5311, 0.1716, 0.519, 0.1656, 0.5069, 0.1717, 0.5024, 0.168, 0.519, 0.1614, 0.519, 0.1656, 0.5191, 0.1854, 0.5191, 0.1795, 0.5282, 0.1863, 0.5288, 0.1918, 0.5098, 0.1863, 0.5191, 0.1795, 0.5191, 0.1854, 0.5092, 0.1916, 0.5288, 0.1918, 0.5282, 0.1863, 0.5335, 0.1842, 0.5361, 0.1856, 0.5045, 0.1842, 0.5098, 0.1863, 0.5092, 0.1916, 0.502, 0.1856, 0.5361, 0.1856, 0.5335, 0.1842, 0.5334, 0.1767, 0.5359, 0.1764, 0.5046, 0.1768, 0.5045, 0.1842, 0.502, 0.1856, 0.5021, 0.1765, 0.5359, 0.1764, 0.5334, 0.1767, 0.5311, 0.1716, 0.5357, 0.1679, 0.5069, 0.1717, 0.5046, 0.1768, 0.5021, 0.1765, 0.5024, 0.168, 0.5191, 0.1795, 0.5334, 0.1767, 0.5335, 0.1842, 0.5282, 0.1863, 0.5045, 0.1842, 0.5046, 0.1768, 0.5191, 0.1795, 0.5098, 0.1863, 0.5191, 0.1795, 0.519, 0.1656, 0.5311, 0.1716, 0.5334, 0.1767, 0.5069, 0.1717, 0.519, 0.1656, 0.5191, 0.1795, 0.5046, 0.1768, 0.5193, 0.1951, 0.5472, 0.1894, 0.5539, 0.2079, 0.5198, 0.2667, 0.4845, 0.2084, 0.491, 0.1896, 0.5193, 0.1951, 0.5198, 0.2667, 0.5472, 0.1894, 0.5513, 0.1752, 0.5588, 0.1688, 0.5539, 0.2079, 0.4792, 0.169, 0.4868, 0.1754, 0.491, 0.1896, 0.4845, 0.2084, 0.5513, 0.1752, 0.5379, 0.1584, 0.5577, 0.1494, 0.5588, 0.1688, 0.4801, 0.1495, 0.5, 0.1584, 0.4868, 0.1754, 0.4792, 0.169, 0.5379, 0.1584, 0.5321, 0.1278, 0.5544, 0.1222, 0.5577, 0.1494, 0.4834, 0.1222, 0.5058, 0.1278, 0.5, 0.1584, 0.4801, 0.1495, 0.58, 0.1099, 0.5914, 0.1347, 0.5577, 0.1494, 0.5544, 0.1222, 0.4801, 0.1495, 0.4462, 0.1349, 0.4576, 0.1099, 0.4834, 0.1222, 0.5914, 0.1347, 0.5957, 0.1497, 0.5588, 0.1688, 0.5577, 0.1494, 0.4792, 0.169, 0.4419, 0.15, 0.4462, 0.1349, 0.4801, 0.1495, 0.5997, 0.1671, 0.5539, 0.2079, 0.5588, 0.1688, 0.5957, 0.1497, 0.4792, 0.169, 0.4845, 0.2084, 0.4379, 0.1676, 0.4419, 0.15, 0.531, 0.08743, 0.5189, 0.08518, 0.5189, 0.08523, 0.5287, 0.08706, 0.5189, 0.08523, 0.5189, 0.08518, 0.5068, 0.08742, 0.5091, 0.08705, 0.5316, 0.07441, 0.531, 0.08743, 0.5287, 0.08706, 0.5294, 0.07604, 0.5091, 0.08705, 0.5068, 0.08742, 0.5062, 0.07439, 0.5085, 0.07603, 0.5262, 0.06923, 0.5316, 0.07441, 0.5294, 0.07604, 0.524, 0.07005, 0.5085, 0.07603, 0.5062, 0.07439, 0.5117, 0.06921, 0.5138, 0.07004, 0.5189, 0.06743, 0.5262, 0.06923, 0.524, 0.07005, 0.5189, 0.06899, 0.5138, 0.07004, 0.5117, 0.06921, 0.5189, 0.06743, 0.5189, 0.06899, 0.5189, 0.06899, 0.524, 0.07005, 0.5228, 0.07333, 0.5189, 0.07228, 0.5151, 0.07332, 0.5138, 0.07004, 0.5189, 0.06899, 0.5189, 0.07228, 0.524, 0.07005, 0.5294, 0.07604, 0.5259, 0.07647, 0.5228, 0.07333, 0.512, 0.07646, 0.5085, 0.07603, 0.5138, 0.07004, 0.5151, 0.07332, 0.5294, 0.07604, 0.5287, 0.08706, 0.5264, 0.08164, 0.5259, 0.07647, 0.5115, 0.08163, 0.5091, 0.08705, 0.5085, 0.07603, 0.512, 0.07646, 0.5287, 0.08706, 0.5189, 0.08523, 0.5189, 0.08109, 0.5264, 0.08164, 0.5189, 0.08109, 0.5189, 0.08523, 0.5091, 0.08705, 0.5115, 0.08163, 0.5189, 0.08109, 0.5189, 0.07228, 0.5228, 0.07333, 0.5264, 0.08164, 0.5151, 0.07332, 0.5189, 0.07228, 0.5189, 0.08109, 0.5115, 0.08163, 0.5264, 0.08164, 0.5228, 0.07333, 0.5259, 0.07647, 0.512, 0.07646, 0.5151, 0.07332, 0.5115, 0.08163, 0.5569, 0.2912, 0.5677, 0.275, 0.5718, 0.2773, 0.5684, 0.2929, 0.4681, 0.2786, 0.4722, 0.2762, 0.4834, 0.2922, 0.472, 0.2943, 0.5585, 0.3166, 0.5569, 0.2912, 0.5684, 0.2929, 0.5731, 0.3114, 0.472, 0.2943, 0.4834, 0.2922, 0.4826, 0.3178, 0.4678, 0.3131, 0.5773, 0.3402, 0.5585, 0.3166, 0.5731, 0.3114, 0.5849, 0.3277, 0.4678, 0.3131, 0.4826, 0.3178, 0.4646, 0.3422, 0.4565, 0.33, 0.5677, 0.275, 0.5746, 0.2591, 0.5807, 0.2666, 0.5718, 0.2773, 0.4587, 0.268, 0.4647, 0.2603, 0.4722, 0.2762, 0.4681, 0.2786, 0.5746, 0.2591, 0.6138, 0.2467, 0.6117, 0.2557, 0.5807, 0.2666, 0.4271, 0.2577, 0.4247, 0.2486, 0.4647, 0.2603, 0.4587, 0.268, 0.6138, 0.2467, 0.6392, 0.253, 0.6325, 0.2629, 0.6117, 0.2557, 0.4061, 0.2655, 0.3989, 0.2556, 0.4247, 0.2486, 0.4271, 0.2577, 0.6392, 0.253, 0.6641, 0.2779, 0.6537, 0.28, 0.6325, 0.2629, 0.3849, 0.2836, 0.3741, 0.2818, 0.3989, 0.2556, 0.4061, 0.2655, 0.6641, 0.2779, 0.6684, 0.298, 0.6561, 0.2976, 0.6537, 0.28, 0.383, 0.3019, 0.3703, 0.3026, 0.3741, 0.2818, 0.3849, 0.2836, 0.6684, 0.298, 0.6624, 0.3128, 0.6528, 0.3102, 0.6561, 0.2976, 0.3869, 0.3146, 0.3771, 0.3177, 0.3703, 0.3026, 0.383, 0.3019, 0.6624, 0.3128, 0.6345, 0.3323, 0.629, 0.3239, 0.6528, 0.3102, 0.4116, 0.3277, 0.4064, 0.3365, 0.3771, 0.3177, 0.3869, 0.3146, 0.6345, 0.3323, 0.6155, 0.342, 0.6144, 0.332, 0.629, 0.3239, 0.4267, 0.3354, 0.426, 0.3456, 0.4064, 0.3365, 0.4116, 0.3277, 0.6155, 0.342, 0.5998, 0.3448, 0.601, 0.3336, 0.6144, 0.332, 0.4403, 0.3365, 0.442, 0.3478, 0.426, 0.3456, 0.4267, 0.3354, 0.5998, 0.3448, 0.5773, 0.3402, 0.5849, 0.3277, 0.601, 0.3336, 0.4565, 0.33, 0.4646, 0.3422, 0.442, 0.3478, 0.4403, 0.3365, 0.601, 0.3336, 0.5849, 0.3277, 0.5906, 0.3215, 0.6018, 0.3285, 0.4504, 0.3239, 0.4565, 0.33, 0.4403, 0.3365, 0.4394, 0.3313, 0.6144, 0.332, 0.601, 0.3336, 0.6018, 0.3285, 0.6133, 0.3271, 0.4394, 0.3313, 0.4403, 0.3365, 0.4267, 0.3354, 0.4276, 0.3304, 0.629, 0.3239, 0.6144, 0.332, 0.6133, 0.3271, 0.6269, 0.3205, 0.4276, 0.3304, 0.4267, 0.3354, 0.4116, 0.3277, 0.4136, 0.3242, 0.6528, 0.3102, 0.629, 0.3239, 0.6269, 0.3205, 0.6462, 0.3064, 0.4136, 0.3242, 0.4116, 0.3277, 0.3869, 0.3146, 0.3934, 0.3105, 0.6561, 0.2976, 0.6528, 0.3102, 0.6462, 0.3064, 0.6495, 0.2962, 0.3934, 0.3105, 0.3869, 0.3146, 0.383, 0.3019, 0.3897, 0.3002, 0.6537, 0.28, 0.6561, 0.2976, 0.6495, 0.2962, 0.6478, 0.2835, 0.3897, 0.3002, 0.383, 0.3019, 0.3849, 0.2836, 0.391, 0.2871, 0.6325, 0.2629, 0.6537, 0.28, 0.6478, 0.2835, 0.6298, 0.2673, 0.391, 0.2871, 0.3849, 0.2836, 0.4061, 0.2655, 0.4089, 0.27, 0.6117, 0.2557, 0.6325, 0.2629, 0.6298, 0.2673, 0.6126, 0.2616, 0.4089, 0.27, 0.4061, 0.2655, 0.4271, 0.2577, 0.4263, 0.2637, 0.5807, 0.2666, 0.6117, 0.2557, 0.6126, 0.2616, 0.5852, 0.271, 0.4263, 0.2637, 0.4271, 0.2577, 0.4587, 0.268, 0.4544, 0.2726, 0.5718, 0.2773, 0.5807, 0.2666, 0.5852, 0.271, 0.5781, 0.2819, 0.4544, 0.2726, 0.4587, 0.268, 0.4681, 0.2786, 0.4618, 0.2834, 0.5849, 0.3277, 0.5731, 0.3114, 0.5795, 0.3093, 0.5906, 0.3215, 0.4612, 0.3112, 0.4678, 0.3131, 0.4565, 0.33, 0.4504, 0.3239, 0.5731, 0.3114, 0.5684, 0.2929, 0.5775, 0.2938, 0.5795, 0.3093, 0.4628, 0.2954, 0.472, 0.2943, 0.4678, 0.3131, 0.4612, 0.3112, 0.5684, 0.2929, 0.5718, 0.2773, 0.5781, 0.2819, 0.5775, 0.2938, 0.4618, 0.2834, 0.4681, 0.2786, 0.472, 0.2943, 0.4628, 0.2954, 0.5219, 0.386, 0.5531, 0.3905, 0.5532, 0.4331, 0.523, 0.4336, 0.4928, 0.4345, 0.4909, 0.3919, 0.5219, 0.386, 0.523, 0.4336, 0.5531, 0.3905, 0.6048, 0.3978, 0.6098, 0.4315, 0.5532, 0.4331, 0.4359, 0.4357, 0.4393, 0.4015, 0.4909, 0.3919, 0.4928, 0.4345, 0.6048, 0.3978, 0.6268, 0.3958, 0.6482, 0.4193, 0.6098, 0.4315, 0.3965, 0.4254, 0.4169, 0.4006, 0.4393, 0.4015, 0.4359, 0.4357, 0.6268, 0.3958, 0.6628, 0.3725, 0.6921, 0.3883, 0.6482, 0.4193, 0.3503, 0.3962, 0.3793, 0.3787, 0.4169, 0.4006, 0.3965, 0.4254, 0.6628, 0.3725, 0.6974, 0.3327, 0.7263, 0.3418, 0.6921, 0.3883, 0.3128, 0.3506, 0.342, 0.3397, 0.3793, 0.3787, 0.3503, 0.3962, 0.6974, 0.3327, 0.7073, 0.3101, 0.7359, 0.3121, 0.7263, 0.3418, 0.3011, 0.3206, 0.3307, 0.3169, 0.342, 0.3397, 0.3128, 0.3506, 0.7073, 0.3101, 0.7153, 0.2654, 0.7299, 0.2564, 0.7359, 0.3121, 0.3049, 0.2611, 0.3205, 0.2703, 0.3307, 0.3169, 0.3011, 0.3206, 0.7153, 0.2654, 0.6764, 0.2332, 0.6982, 0.2169, 0.7299, 0.2564, 0.3374, 0.2192, 0.3603, 0.2359, 0.3205, 0.2703, 0.3049, 0.2611, 0.6764, 0.2332, 0.6442, 0.204, 0.6608, 0.1936, 0.6982, 0.2169, 0.3759, 0.1948, 0.393, 0.2054, 0.3603, 0.2359, 0.3374, 0.2192, 0.6269, 0.01561, 0.6494, 0.02238, 0.6605, 0.07608, 0.6214, 0.04809, 0.3768, 0.0753, 0.3888, 0.02159, 0.4113, 0.01513, 0.4164, 0.04763, 0.5675, 0.000144, 0.6269, 0.01561, 0.6214, 0.04809, 0.5772, 0.0328, 0.4164, 0.04763, 0.4113, 0.01513, 0.4706, 0.000144, 0.4608, 0.03266, 0.5189, 0.02489, 0.5675, 0.000144, 0.5772, 0.0328, 0.5456, 0.04397, 0.4608, 0.03266, 0.4706, 0.000144, 0.5189, 0.02489, 0.4905, 0.04167, 0.5394, 0.05591, 0.5188, 0.05298, 0.5189, 0.02489, 0.5456, 0.04397, 0.5189, 0.02489, 0.5188, 0.05298, 0.4985, 0.05588, 0.4905, 0.04167, 0.551, 0.05929, 0.5394, 0.05591, 0.5456, 0.04397, 0.5574, 0.05495, 0.4905, 0.04167, 0.4985, 0.05588, 0.4869, 0.05923, 0.4798, 0.05378, 0.5542, 0.06302, 0.551, 0.05929, 0.5574, 0.05495, 0.5767, 0.06063, 0.4798, 0.05378, 0.4869, 0.05923, 0.4837, 0.06295, 0.4611, 0.06048, 0.562, 0.07773, 0.5542, 0.06302, 0.5767, 0.06063, 0.6117, 0.07827, 0.4611, 0.06048, 0.4837, 0.06295, 0.4758, 0.07766, 0.4293, 0.08174, 0.5767, 0.06063, 0.5772, 0.0328, 0.6214, 0.04809, 0.6117, 0.07827, 0.4164, 0.04763, 0.4608, 0.03266, 0.4611, 0.06048, 0.4293, 0.08174, 0.5767, 0.06063, 0.5574, 0.05495, 0.5456, 0.04397, 0.5772, 0.0328, 0.4905, 0.04167, 0.4798, 0.05378, 0.4611, 0.06048, 0.4608, 0.03266, 0.6267, 0.1114, 0.6117, 0.07827, 0.6214, 0.04809, 0.6605, 0.07608, 0.4164, 0.04763, 0.4293, 0.08174, 0.4154, 0.1141, 0.3768, 0.0753, 0.58, 0.1099, 0.562, 0.07773, 0.6117, 0.07827, 0.6267, 0.1114, 0.4293, 0.08174, 0.4758, 0.07766, 0.4576, 0.1099, 0.4154, 0.1141, 0.5914, 0.1347, 0.6237, 0.1328, 0.6178, 0.1489, 0.5957, 0.1497, 0.4195, 0.1492, 0.4135, 0.133, 0.4462, 0.1349, 0.4419, 0.15, 0.58, 0.1099, 0.6267, 0.1114, 0.6237, 0.1328, 0.5914, 0.1347, 0.4135, 0.133, 0.4154, 0.1141, 0.4576, 0.1099, 0.4462, 0.1349, 0.5997, 0.1671, 0.5957, 0.1497, 0.6178, 0.1489, 0.6146, 0.1619, 0.4195, 0.1492, 0.4419, 0.15, 0.4379, 0.1676, 0.4228, 0.1624, 0.5997, 0.1671, 0.6146, 0.1619, 0.6608, 0.1936, 0.6442, 0.204, 0.3759, 0.1948, 0.4228, 0.1624, 0.4379, 0.1676, 0.393, 0.2054, 0.9459, 0.07957, 0.8862, 0.1218, 0.8491, 0.09973, 0.8918, 0.03692, 0.1831, 0.09213, 0.1413, 0.1125, 0.07896, 0.06072, 0.1423, 0.02147, 0.8918, 0.03692, 0.8491, 0.09973, 0.7831, 0.08194, 0.8056, 0.01079, 0.2518, 0.07784, 0.1831, 0.09213, 0.1423, 0.02147, 0.2326, 0.003484, 0.8056, 0.01079, 0.7831, 0.08194, 0.6807, 0.07921, 0.6724, 0.0222, 0.3563, 0.07808, 0.2518, 0.07784, 0.2326, 0.003484, 0.366, 0.02099, 0.6724, 0.0222, 0.6807, 0.07921, 0.6605, 0.07608, 0.6494, 0.02238, 0.3768, 0.0753, 0.3563, 0.07808, 0.366, 0.02099, 0.3888, 0.02159, 0.6267, 0.1114, 0.6605, 0.07608, 0.6807, 0.07921, 0.6237, 0.1328, 0.3563, 0.07808, 0.3768, 0.0753, 0.4154, 0.1141, 0.4135, 0.133, 0.7299, 0.2564, 0.6982, 0.2169, 0.7563, 0.195, 0.789, 0.2333, 0.2716, 0.1939, 0.3374, 0.2192, 0.3049, 0.2611, 0.2413, 0.237, 0.9945, 0.1677, 0.9091, 0.1833, 0.8862, 0.1218, 0.9459, 0.07957, 0.1413, 0.1125, 0.1079, 0.1791, 0.01183, 0.1554, 0.07896, 0.06072, 0.9117, 0.4024, 0.8629, 0.3386, 0.8941, 0.3019, 0.9629, 0.3448, 0.1238, 0.3155, 0.1606, 0.3568, 0.1064, 0.4327, 0.04397, 0.367, 0.9629, 0.3448, 0.8941, 0.3019, 0.9154, 0.2598, 0.9999, 0.2546, 0.09896, 0.267, 0.1238, 0.3155, 0.04397, 0.367, 0.000144, 0.2591, 0.9999, 0.2546, 0.9154, 0.2598, 0.9091, 0.1833, 0.9945, 0.1677, 0.1079, 0.1791, 0.09896, 0.267, 0.000144, 0.2591, 0.01183, 0.1554, 0.7495, 0.3347, 0.7359, 0.3121, 0.7663, 0.3008, 0.7892, 0.3137, 0.2674, 0.3101, 0.3011, 0.3206, 0.2882, 0.3465, 0.243, 0.3256, 0.7892, 0.3137, 0.7663, 0.3008, 0.8153, 0.2764, 0.8462, 0.2934, 0.2131, 0.2852, 0.2674, 0.3101, 0.243, 0.3256, 0.1785, 0.305, 0.8462, 0.2934, 0.8153, 0.2764, 0.845, 0.2564, 0.8735, 0.2659, 0.1797, 0.2633, 0.2131, 0.2852, 0.1785, 0.305, 0.1471, 0.2743, 0.8735, 0.2659, 0.845, 0.2564, 0.8591, 0.2282, 0.887, 0.2338, 0.1628, 0.2317, 0.1797, 0.2633, 0.1471, 0.2743, 0.1315, 0.2376, 0.8424, 0.1952, 0.875, 0.1847, 0.887, 0.2338, 0.8591, 0.2282, 0.1315, 0.2376, 0.1452, 0.1827, 0.1768, 0.1962, 0.1628, 0.2317, 0.9091, 0.1833, 0.9154, 0.2598, 0.887, 0.2338, 0.875, 0.1847, 0.1315, 0.2376, 0.09896, 0.267, 0.1079, 0.1791, 0.1452, 0.1827, 0.9154, 0.2598, 0.8941, 0.3019, 0.8735, 0.2659, 0.887, 0.2338, 0.1471, 0.2743, 0.1238, 0.3155, 0.09896, 0.267, 0.1315, 0.2376, 0.8941, 0.3019, 0.8629, 0.3386, 0.8462, 0.2934, 0.8735, 0.2659, 0.1785, 0.305, 0.1606, 0.3568, 0.1238, 0.3155, 0.1471, 0.2743, 0.8629, 0.3386, 0.7943, 0.3641, 0.7892, 0.3137, 0.8462, 0.2934, 0.243, 0.3256, 0.2398, 0.3826, 0.1606, 0.3568, 0.1785, 0.305, 0.7702, 0.3795, 0.7495, 0.3347, 0.7892, 0.3137, 0.7943, 0.3641, 0.243, 0.3256, 0.2882, 0.3465, 0.2681, 0.3987, 0.2398, 0.3826, 0.8455, 0.45, 0.7943, 0.3641, 0.8629, 0.3386, 0.9117, 0.4024, 0.1606, 0.3568, 0.2398, 0.3826, 0.1853, 0.4841, 0.1064, 0.4327, 0.8159, 0.4454, 0.7706, 0.4443, 0.7557, 0.4186, 0.7702, 0.3795, 0.287, 0.4429, 0.2714, 0.4733, 0.2193, 0.4772, 0.2681, 0.3987, 0.8159, 0.4454, 0.7702, 0.3795, 0.7943, 0.3641, 0.8455, 0.45, 0.2398, 0.3826, 0.2681, 0.3987, 0.2193, 0.4772, 0.1853, 0.4841, 0.8198, 0.4681, 0.8159, 0.4454, 0.8455, 0.45, 0.1853, 0.4841, 0.2193, 0.4772, 0.2159, 0.5036, 0.7359, 0.3121, 0.7299, 0.2564, 0.789, 0.2333, 0.7663, 0.3008, 0.2413, 0.237, 0.3049, 0.2611, 0.3011, 0.3206, 0.2674, 0.3101, 0.789, 0.2333, 0.8096, 0.2339, 0.8153, 0.2764, 0.7663, 0.3008, 0.2131, 0.2852, 0.2192, 0.2374, 0.2413, 0.237, 0.2674, 0.3101, 0.8096, 0.2339, 0.8293, 0.2196, 0.845, 0.2564, 0.8153, 0.2764, 0.1797, 0.2633, 0.1991, 0.2225, 0.2192, 0.2374, 0.2131, 0.2852, 0.8424, 0.1952, 0.8591, 0.2282, 0.845, 0.2564, 0.8293, 0.2196, 0.1797, 0.2633, 0.1628, 0.2317, 0.1768, 0.1962, 0.1991, 0.2225, 0.6807, 0.07921, 0.7831, 0.08194, 0.7816, 0.1191, 0.7108, 0.1425, 0.2516, 0.1165, 0.2518, 0.07784, 0.3563, 0.07808, 0.3243, 0.1423, 0.7563, 0.195, 0.7108, 0.1425, 0.7816, 0.1191, 0.785, 0.1529, 0.2516, 0.1165, 0.3243, 0.1423, 0.2716, 0.1939, 0.246, 0.151, 0.6982, 0.2169, 0.6608, 0.1936, 0.7108, 0.1425, 0.7563, 0.195, 0.3243, 0.1423, 0.3759, 0.1948, 0.3374, 0.2192, 0.2716, 0.1939, 0.6608, 0.1936, 0.6178, 0.1489, 0.6237, 0.1328, 0.7108, 0.1425, 0.4135, 0.133, 0.4195, 0.1492, 0.3759, 0.1948, 0.3243, 0.1423, 0.6237, 0.1328, 0.6807, 0.07921, 0.7108, 0.1425, 0.3243, 0.1423, 0.3563, 0.07808, 0.4135, 0.133, 0.6608, 0.1936, 0.6146, 0.1619, 0.6178, 0.1489, 0.4195, 0.1492, 0.4228, 0.1624, 0.3759, 0.1948, 0.8424, 0.1952, 0.838, 0.1509, 0.8556, 0.1389, 0.875, 0.1847, 0.1717, 0.1323, 0.1966, 0.1552, 0.1768, 0.1962, 0.1452, 0.1827, 0.9091, 0.1833, 0.875, 0.1847, 0.8556, 0.1389, 0.8862, 0.1218, 0.1717, 0.1323, 0.1452, 0.1827, 0.1079, 0.1791, 0.1413, 0.1125, 0.785, 0.1529, 0.7816, 0.1191, 0.8556, 0.1389, 0.838, 0.1509, 0.1717, 0.1323, 0.2516, 0.1165, 0.246, 0.151, 0.1966, 0.1552, 0.7831, 0.08194, 0.8491, 0.09973, 0.8556, 0.1389, 0.7816, 0.1191, 0.1717, 0.1323, 0.1831, 0.09213, 0.2518, 0.07784, 0.2516, 0.1165, 0.8862, 0.1218, 0.8556, 0.1389, 0.8491, 0.09973, 0.1831, 0.09213, 0.1717, 0.1323, 0.1413, 0.1125, 0.5062, 0.9049, 0.4324, 0.8949, 0.4388, 0.8702, 0.4911, 0.8817, 0.3159, 0.8682, 0.3216, 0.8932, 0.2472, 0.9012, 0.263, 0.8783, 0.5062, 0.9049, 0.4911, 0.8817, 0.5728, 0.8605, 0.6048, 0.8799, 0.1815, 0.8547, 0.263, 0.8783, 0.2472, 0.9012, 0.1487, 0.8733, 0.6048, 0.8799, 0.5728, 0.8605, 0.5864, 0.794, 0.62, 0.7916, 0.1697, 0.7875, 0.1815, 0.8547, 0.1487, 0.8733, 0.1361, 0.7841, 0.62, 0.7916, 0.5864, 0.794, 0.549, 0.7464, 0.5638, 0.7392, 0.2087, 0.7409, 0.1697, 0.7875, 0.1361, 0.7841, 0.1941, 0.7332, 0.5638, 0.7392, 0.549, 0.7464, 0.5003, 0.7117, 0.5083, 0.6977, 0.2584, 0.7075, 0.2087, 0.7409, 0.1941, 0.7332, 0.2508, 0.6932, 0.5083, 0.6977, 0.5003, 0.7117, 0.4386, 0.6807, 0.4348, 0.6589, 0.321, 0.678, 0.2584, 0.7075, 0.2508, 0.6932, 0.3253, 0.6562, 0.5003, 0.7117, 0.5057, 0.7309, 0.453, 0.7, 0.4386, 0.6807, 0.3061, 0.697, 0.2525, 0.7266, 0.2584, 0.7075, 0.321, 0.678, 0.549, 0.7464, 0.5429, 0.7558, 0.5057, 0.7309, 0.5003, 0.7117, 0.2525, 0.7266, 0.2146, 0.7504, 0.2087, 0.7409, 0.2584, 0.7075, 0.5864, 0.794, 0.5681, 0.7874, 0.5429, 0.7558, 0.549, 0.7464, 0.2146, 0.7504, 0.1883, 0.7814, 0.1697, 0.7875, 0.2087, 0.7409, 0.5728, 0.8605, 0.5555, 0.8264, 0.5681, 0.7874, 0.5864, 0.794, 0.1883, 0.7814, 0.1998, 0.8209, 0.1815, 0.8547, 0.1697, 0.7875, 0.4911, 0.8817, 0.5012, 0.8444, 0.5555, 0.8264, 0.5728, 0.8605, 0.1998, 0.8209, 0.2538, 0.8405, 0.263, 0.8783, 0.1815, 0.8547, 0.4911, 0.8817, 0.4388, 0.8702, 0.4578, 0.84, 0.5012, 0.8444, 0.2976, 0.8374, 0.3159, 0.8682, 0.263, 0.8783, 0.2538, 0.8405, 0.7563, 0.195, 0.785, 0.1529, 0.796, 0.177, 0.7832, 0.1874, 0.2336, 0.1756, 0.246, 0.151, 0.2716, 0.1939, 0.247, 0.1871, 0.3874, 0.6141, 0.4348, 0.6589, 0.4386, 0.6807, 0.3948, 0.6861, 0.321, 0.678, 0.3253, 0.6562, 0.3699, 0.6102, 0.3648, 0.6844, 0.789, 0.2333, 0.7563, 0.195, 0.7832, 0.1874, 0.8096, 0.2339, 0.247, 0.1871, 0.2716, 0.1939, 0.2413, 0.237, 0.2192, 0.2374, 0.3917, 0.8621, 0.4016, 0.8415, 0.4388, 0.8702, 0.4324, 0.8949, 0.3159, 0.8682, 0.354, 0.8403, 0.3634, 0.8613, 0.3216, 0.8932, 0.4386, 0.6807, 0.453, 0.7, 0.435, 0.7183, 0.3948, 0.6861, 0.3237, 0.7157, 0.3061, 0.697, 0.321, 0.678, 0.3648, 0.6844, 0.4337, 0.7297, 0.3847, 0.7103, 0.3948, 0.6861, 0.435, 0.7183, 0.3648, 0.6844, 0.3744, 0.709, 0.3247, 0.7272, 0.3237, 0.7157, 0.411, 0.7477, 0.3847, 0.7103, 0.4337, 0.7297, 0.4278, 0.7428, 0.3247, 0.7272, 0.3744, 0.709, 0.347, 0.7458, 0.3303, 0.7405, 0.4181, 0.7849, 0.3847, 0.7954, 0.3847, 0.7103, 0.411, 0.7477, 0.3744, 0.709, 0.3723, 0.7945, 0.339, 0.7831, 0.347, 0.7458, 0.4016, 0.8415, 0.3847, 0.7954, 0.4181, 0.7849, 0.4313, 0.8175, 0.339, 0.7831, 0.3723, 0.7945, 0.354, 0.8403, 0.3248, 0.8155, 0.4388, 0.8702, 0.4016, 0.8415, 0.4313, 0.8175, 0.4578, 0.84, 0.3248, 0.8155, 0.354, 0.8403, 0.3159, 0.8682, 0.2976, 0.8374, 0.8096, 0.2339, 0.8163, 0.2031, 0.8251, 0.2098, 0.8293, 0.2196, 0.1998, 0.2148, 0.2098, 0.2062, 0.2192, 0.2374, 0.1991, 0.2225, 0.8096, 0.2339, 0.7832, 0.1874, 0.8022, 0.1846, 0.8163, 0.2031, 0.2265, 0.1831, 0.247, 0.1871, 0.2192, 0.2374, 0.2098, 0.2062, 0.7832, 0.1874, 0.796, 0.177, 0.8022, 0.1846, 0.2265, 0.1831, 0.2336, 0.1756, 0.247, 0.1871, 0.4578, 0.84, 0.4313, 0.8175, 0.4485, 0.8046, 0.4734, 0.8247, 0.3079, 0.802, 0.3248, 0.8155, 0.2976, 0.8374, 0.2824, 0.8215, 0.4313, 0.8175, 0.4181, 0.7849, 0.4359, 0.7796, 0.4485, 0.8046, 0.3212, 0.7772, 0.339, 0.7831, 0.3248, 0.8155, 0.3079, 0.802, 0.4181, 0.7849, 0.411, 0.7477, 0.4237, 0.7542, 0.4359, 0.7796, 0.3341, 0.752, 0.347, 0.7458, 0.339, 0.7831, 0.3212, 0.7772, 0.411, 0.7477, 0.4278, 0.7428, 0.4379, 0.7498, 0.4237, 0.7542, 0.3199, 0.7473, 0.3303, 0.7405, 0.347, 0.7458, 0.3341, 0.752, 0.4278, 0.7428, 0.4337, 0.7297, 0.4454, 0.732, 0.4379, 0.7498, 0.3129, 0.7292, 0.3247, 0.7272, 0.3303, 0.7405, 0.3199, 0.7473, 0.4337, 0.7297, 0.435, 0.7183, 0.441, 0.7244, 0.4454, 0.732, 0.3175, 0.7217, 0.3237, 0.7157, 0.3247, 0.7272, 0.3129, 0.7292, 0.435, 0.7183, 0.453, 0.7, 0.4553, 0.7137, 0.441, 0.7244, 0.3035, 0.7107, 0.3061, 0.697, 0.3237, 0.7157, 0.3175, 0.7217, 0.5012, 0.8444, 0.4578, 0.84, 0.4734, 0.8247, 0.5125, 0.8288, 0.2824, 0.8215, 0.2976, 0.8374, 0.2538, 0.8405, 0.243, 0.8246, 0.5555, 0.8264, 0.5012, 0.8444, 0.5125, 0.8288, 0.5509, 0.8118, 0.243, 0.8246, 0.2538, 0.8405, 0.1998, 0.8209, 0.2048, 0.8064, 0.5681, 0.7874, 0.5555, 0.8264, 0.5509, 0.8118, 0.5521, 0.7877, 0.2048, 0.8064, 0.1998, 0.8209, 0.1883, 0.7814, 0.2043, 0.7822, 0.5429, 0.7558, 0.5681, 0.7874, 0.5521, 0.7877, 0.5394, 0.7645, 0.2043, 0.7822, 0.1883, 0.7814, 0.2146, 0.7504, 0.2178, 0.7593, 0.5057, 0.7309, 0.5429, 0.7558, 0.5394, 0.7645, 0.5084, 0.7431, 0.2178, 0.7593, 0.2146, 0.7504, 0.2525, 0.7266, 0.2494, 0.7387, 0.453, 0.7, 0.5057, 0.7309, 0.5084, 0.7431, 0.4553, 0.7137, 0.2494, 0.7387, 0.2525, 0.7266, 0.3061, 0.697, 0.3035, 0.7107, 0.4379, 0.7498, 0.4454, 0.732, 0.4708, 0.7484, 0.4548, 0.7617, 0.287, 0.745, 0.3129, 0.7292, 0.3199, 0.7473, 0.3027, 0.7587, 0.4548, 0.7617, 0.4708, 0.7484, 0.4889, 0.7705, 0.4754, 0.7839, 0.2683, 0.7667, 0.287, 0.745, 0.3027, 0.7587, 0.2814, 0.7805, 0.4754, 0.7839, 0.4889, 0.7705, 0.5037, 0.7876, 0.4945, 0.8025, 0.253, 0.7834, 0.2683, 0.7667, 0.2814, 0.7805, 0.2618, 0.7986, 0.4945, 0.8025, 0.5037, 0.7876, 0.5186, 0.7916, 0.5168, 0.8073, 0.2379, 0.787, 0.253, 0.7834, 0.2618, 0.7986, 0.2392, 0.8029, 0.5125, 0.8288, 0.4734, 0.8247, 0.4945, 0.8025, 0.5168, 0.8073, 0.2618, 0.7986, 0.2824, 0.8215, 0.243, 0.8246, 0.2392, 0.8029, 0.4485, 0.8046, 0.4754, 0.7839, 0.4945, 0.8025, 0.4734, 0.8247, 0.2618, 0.7986, 0.2814, 0.7805, 0.3079, 0.802, 0.2824, 0.8215, 0.4485, 0.8046, 0.4359, 0.7796, 0.4548, 0.7617, 0.4754, 0.7839, 0.3027, 0.7587, 0.3212, 0.7772, 0.3079, 0.802, 0.2814, 0.7805, 0.4379, 0.7498, 0.4548, 0.7617, 0.4359, 0.7796, 0.4237, 0.7542, 0.3212, 0.7772, 0.3027, 0.7587, 0.3199, 0.7473, 0.3341, 0.752, 0.441, 0.7244, 0.4553, 0.7137, 0.4708, 0.7484, 0.4454, 0.732, 0.287, 0.745, 0.3035, 0.7107, 0.3175, 0.7217, 0.3129, 0.7292, 0.5084, 0.7431, 0.4889, 0.7705, 0.4708, 0.7484, 0.4553, 0.7137, 0.287, 0.745, 0.2683, 0.7667, 0.2494, 0.7387, 0.3035, 0.7107, 0.5394, 0.7645, 0.5037, 0.7876, 0.4889, 0.7705, 0.5084, 0.7431, 0.2683, 0.7667, 0.253, 0.7834, 0.2178, 0.7593, 0.2494, 0.7387, 0.5521, 0.7877, 0.5186, 0.7916, 0.5037, 0.7876, 0.5394, 0.7645, 0.253, 0.7834, 0.2379, 0.787, 0.2043, 0.7822, 0.2178, 0.7593, 0.5509, 0.8118, 0.5168, 0.8073, 0.5186, 0.7916, 0.5521, 0.7877, 0.2379, 0.787, 0.2392, 0.8029, 0.2048, 0.8064, 0.2043, 0.7822, 0.5125, 0.8288, 0.5168, 0.8073, 0.5509, 0.8118, 0.2048, 0.8064, 0.2392, 0.8029, 0.243, 0.8246, 0.5083, 0.6977, 0.4348, 0.6589, 0.4841, 0.6288, 0.5434, 0.6835, 0.2769, 0.6251, 0.3253, 0.6562, 0.2508, 0.6932, 0.2161, 0.6781, 0.5638, 0.7392, 0.5083, 0.6977, 0.5434, 0.6835, 0.5811, 0.7269, 0.2161, 0.6781, 0.2508, 0.6932, 0.1941, 0.7332, 0.1772, 0.7204, 0.62, 0.7916, 0.5638, 0.7392, 0.5811, 0.7269, 0.6167, 0.76, 0.1772, 0.7204, 0.1941, 0.7332, 0.1361, 0.7841, 0.1404, 0.7524, 0.7075, 0.7599, 0.62, 0.7916, 0.6167, 0.76, 0.6606, 0.7412, 0.1404, 0.7524, 0.1361, 0.7841, 0.04953, 0.7488, 0.09704, 0.7321, 0.7455, 0.6521, 0.7075, 0.7599, 0.6606, 0.7412, 0.6773, 0.6704, 0.09704, 0.7321, 0.04953, 0.7488, 0.01941, 0.6397, 0.08356, 0.662, 0.7408, 0.5724, 0.7455, 0.6521, 0.6773, 0.6704, 0.6714, 0.5927, 0.08356, 0.662, 0.01941, 0.6397, 0.03366, 0.5644, 0.09282, 0.5899, 0.6773, 0.6704, 0.5434, 0.6835, 0.4841, 0.6288, 0.6714, 0.5927, 0.2769, 0.6251, 0.2161, 0.6781, 0.08356, 0.662, 0.09282, 0.5899, 0.6773, 0.6704, 0.6606, 0.7412, 0.5811, 0.7269, 0.5434, 0.6835, 0.1772, 0.7204, 0.09704, 0.7321, 0.08356, 0.662, 0.2161, 0.6781, 0.6606, 0.7412, 0.6167, 0.76, 0.5811, 0.7269, 0.1772, 0.7204, 0.1404, 0.7524, 0.09704, 0.7321, 0.8424, 0.1952, 0.8293, 0.2196, 0.8346, 0.2069, 0.8347, 0.207, 0.03366, 0.5644, 0.05122, 0.5227, 0.145, 0.5626, 0.09282, 0.5899, 0.6204, 0.5657, 0.6714, 0.5927, 0.4841, 0.6288, 0.4897, 0.5567, 0.2769, 0.6251, 0.09282, 0.5899, 0.145, 0.5626, 0.2642, 0.5501, 0.3874, 0.6141, 0.4897, 0.5567, 0.4841, 0.6288, 0.4348, 0.6589, 0.2769, 0.6251, 0.2642, 0.5501, 0.3699, 0.6102, 0.3253, 0.6562])
me_suzanne.materials.append(mat_material)
me_suzanne.update()

# ---- objects
ob_suzanne = bpy.data.objects.new('Suzanne', me_suzanne)

# ---- transforms, parenting, visibility, modifiers, constraints
ob_suzanne.location = (0.0, 0.0, 0.0)

# ---- collection membership
col_collection.objects.link(ob_suzanne)

# ---- scene / render settings (as saved in the file)
scene.frame_start = 1; scene.frame_end = 250; scene.frame_set(1)
scene.render.engine = 'BLENDER_EEVEE_NEXT'
scene.cycles.sampling_pattern = 'TABULATED_SOBOL'
scene.cycles.use_light_tree = False
scene.view_settings.view_transform = 'Filmic'
bpy.context.view_layer.update()

# ---- added for rendering (the .blend has no active camera and no usable light): camera, sun
cam_auto = bpy.data.cameras.new('AutoCamera')
cam_auto.lens = 50.0
cam_auto.sensor_width = 36.0
cam_auto.clip_end = 1000.0
ob_auto_camera = bpy.data.objects.new('AutoCamera', cam_auto)
scene.collection.objects.link(ob_auto_camera)
ob_auto_camera.location = (5.21922, -5.804, 4.78691)
ob_auto_camera.rotation_euler = (1.09748, -7.21219e-08, 0.694738)
scene.camera = ob_auto_camera
light_auto_sun = bpy.data.lights.new('AutoSun', 'SUN')
light_auto_sun.energy = 3.0
light_auto_sun.angle = 0.0523599
ob_auto_sun = bpy.data.objects.new('AutoSun', light_auto_sun)
scene.collection.objects.link(ob_auto_sun)
ob_auto_sun.rotation_euler = (0.872665, 0.174533, 0.523599)
bpy.context.view_layer.update()
